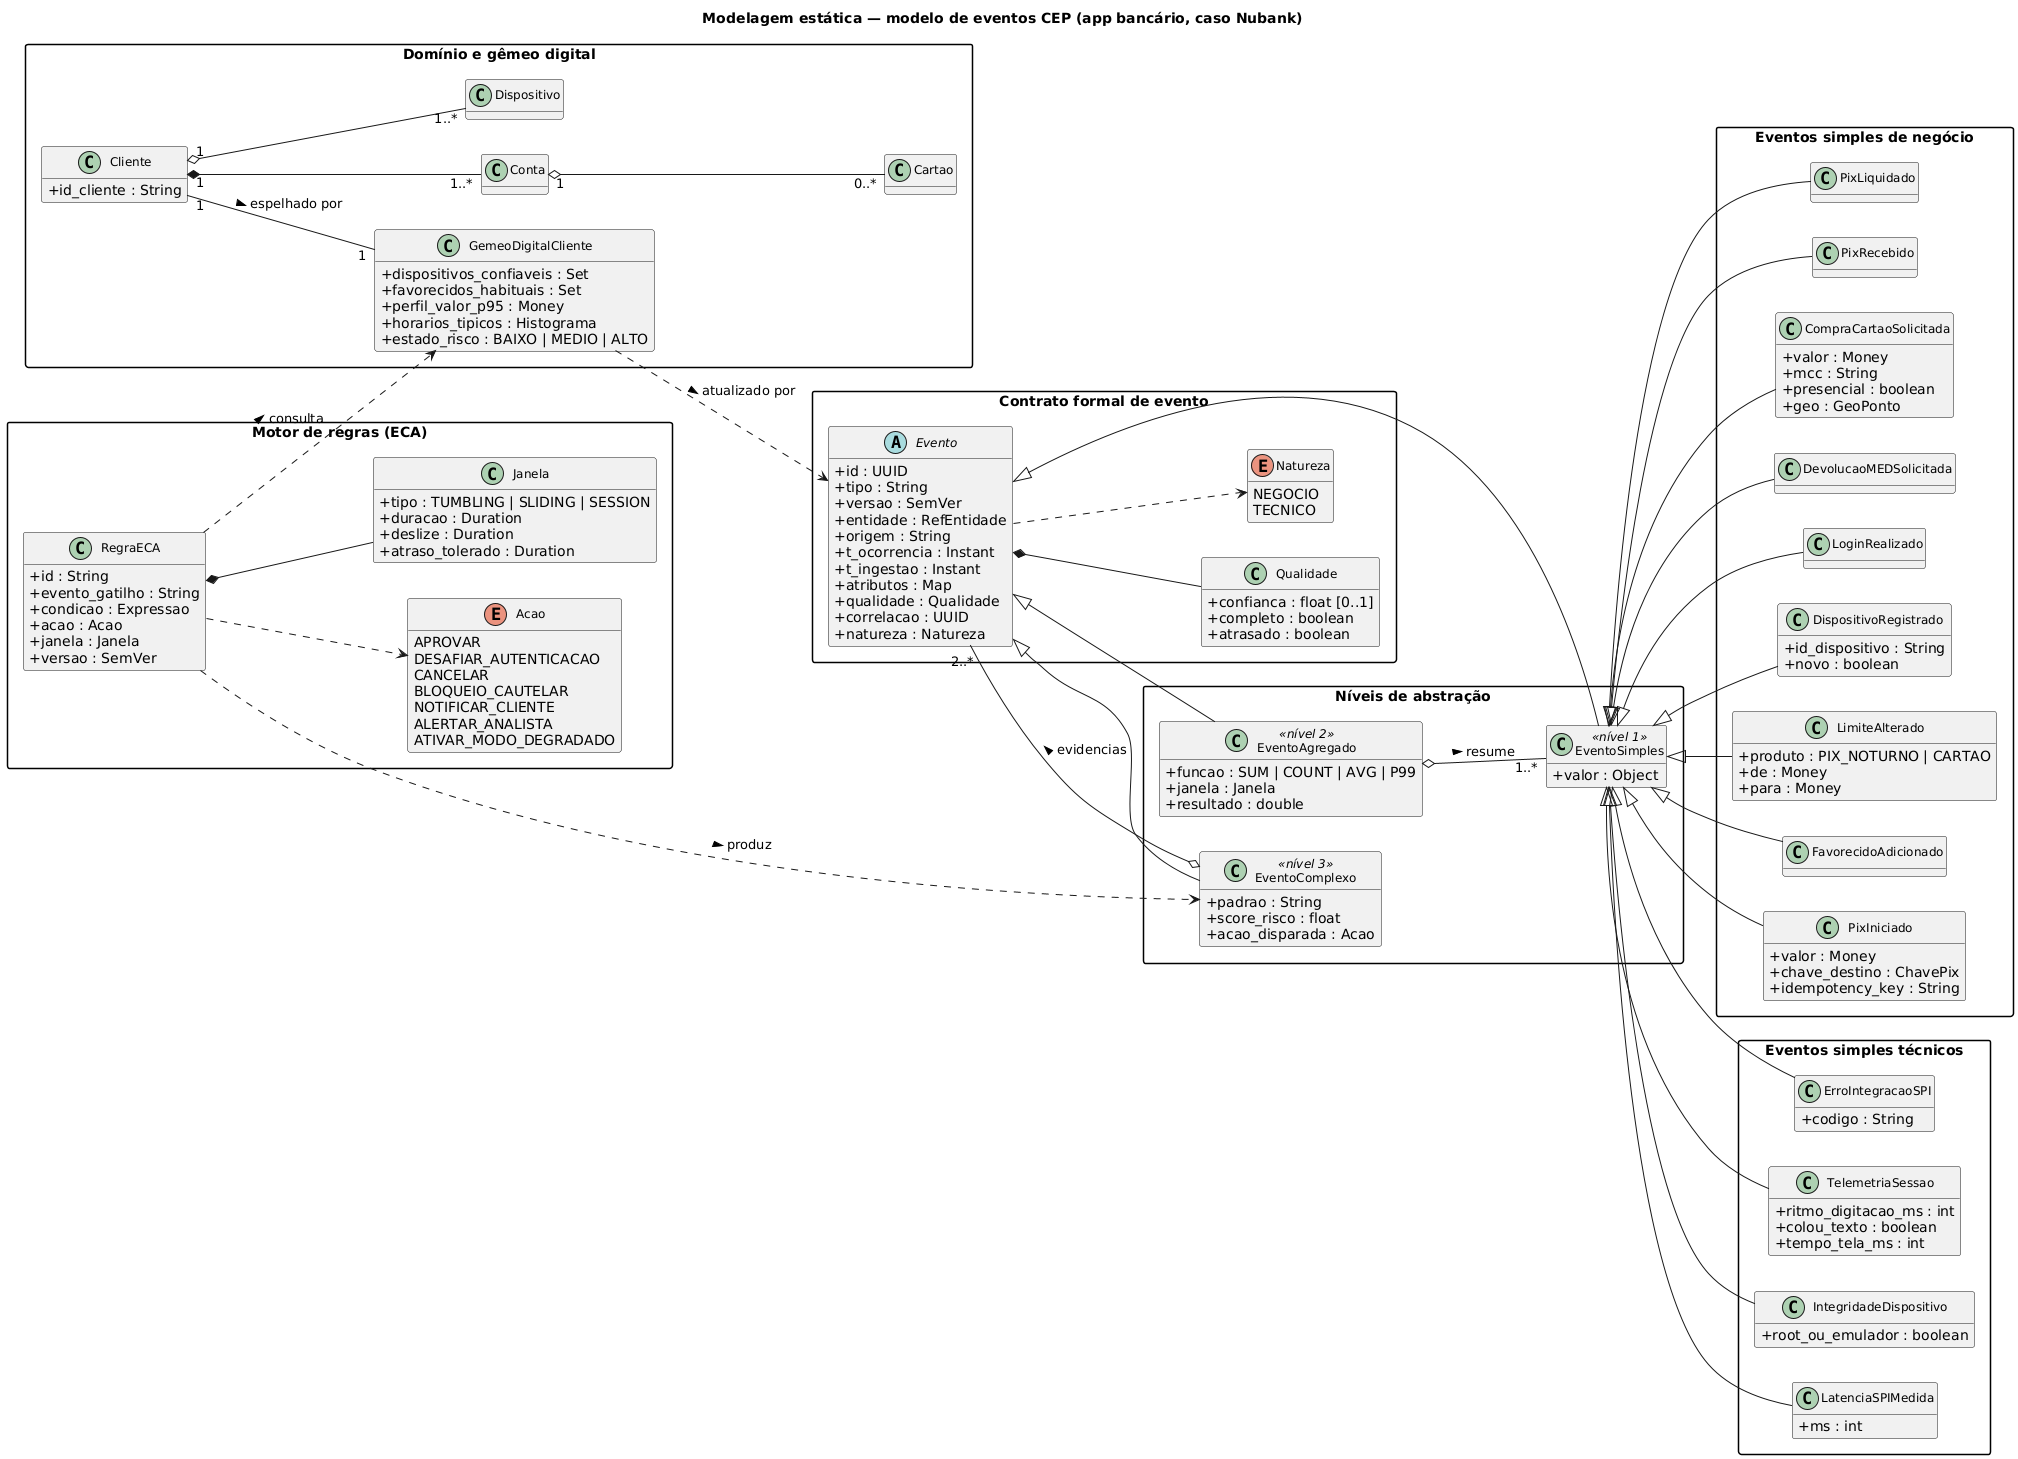

The diagram above was rendered by PlantUML. Its source (embedded in the PNG):
@startuml 01-classes-modelo-eventos
title Modelagem estática — modelo de eventos CEP (app bancário, caso Nubank)
skinparam classAttributeIconSize 0
skinparam shadowing false
skinparam packageStyle rectangle
skinparam classFontSize 12
hide empty methods
left to right direction

package "Contrato formal de evento" {
  abstract class Evento {
    + id : UUID
    + tipo : String
    + versao : SemVer
    + entidade : RefEntidade
    + origem : String
    + t_ocorrencia : Instant
    + t_ingestao : Instant
    + atributos : Map
    + qualidade : Qualidade
    + correlacao : UUID
    + natureza : Natureza
  }
  enum Natureza {
    NEGOCIO
    TECNICO
  }
  class Qualidade {
    + confianca : float [0..1]
    + completo : boolean
    + atrasado : boolean
  }
  Evento *-- Qualidade
  Evento ..> Natureza
}

package "Níveis de abstração" {
  class EventoSimples <<nível 1>> {
    + valor : Object
  }
  class EventoAgregado <<nível 2>> {
    + funcao : SUM | COUNT | AVG | P99
    + janela : Janela
    + resultado : double
  }
  class EventoComplexo <<nível 3>> {
    + padrao : String
    + score_risco : float
    + acao_disparada : Acao
  }
  Evento <|-- EventoSimples
  Evento <|-- EventoAgregado
  Evento <|-- EventoComplexo
  EventoAgregado o-- "1..*" EventoSimples : resume >
  EventoComplexo o-- "2..*" Evento : evidencias >
}

package "Eventos simples de negócio" {
  class LoginRealizado
  class DispositivoRegistrado {
    + id_dispositivo : String
    + novo : boolean
  }
  class LimiteAlterado {
    + produto : PIX_NOTURNO | CARTAO
    + de : Money
    + para : Money
  }
  class FavorecidoAdicionado
  class PixIniciado {
    + valor : Money
    + chave_destino : ChavePix
    + idempotency_key : String
  }
  class PixLiquidado
  class PixRecebido
  class CompraCartaoSolicitada {
    + valor : Money
    + mcc : String
    + presencial : boolean
    + geo : GeoPonto
  }
  class DevolucaoMEDSolicitada
}

package "Eventos simples técnicos" {
  class TelemetriaSessao {
    + ritmo_digitacao_ms : int
    + colou_texto : boolean
    + tempo_tela_ms : int
  }
  class IntegridadeDispositivo {
    + root_ou_emulador : boolean
  }
  class LatenciaSPIMedida {
    + ms : int
  }
  class ErroIntegracaoSPI {
    + codigo : String
  }
}

EventoSimples <|-- LoginRealizado
EventoSimples <|-- DispositivoRegistrado
EventoSimples <|-- LimiteAlterado
EventoSimples <|-- FavorecidoAdicionado
EventoSimples <|-- PixIniciado
EventoSimples <|-- PixLiquidado
EventoSimples <|-- PixRecebido
EventoSimples <|-- CompraCartaoSolicitada
EventoSimples <|-- DevolucaoMEDSolicitada
EventoSimples <|-- TelemetriaSessao
EventoSimples <|-- IntegridadeDispositivo
EventoSimples <|-- LatenciaSPIMedida
EventoSimples <|-- ErroIntegracaoSPI

package "Motor de regras (ECA)" {
  class RegraECA {
    + id : String
    + evento_gatilho : String
    + condicao : Expressao
    + acao : Acao
    + janela : Janela
    + versao : SemVer
  }
  class Janela {
    + tipo : TUMBLING | SLIDING | SESSION
    + duracao : Duration
    + deslize : Duration
    + atraso_tolerado : Duration
  }
  enum Acao {
    APROVAR
    DESAFIAR_AUTENTICACAO
    CANCELAR
    BLOQUEIO_CAUTELAR
    NOTIFICAR_CLIENTE
    ALERTAR_ANALISTA
    ATIVAR_MODO_DEGRADADO
  }
  RegraECA *-- Janela
  RegraECA ..> Acao
  RegraECA ..> EventoComplexo : produz >
}

package "Domínio e gêmeo digital" {
  class Cliente {
    + id_cliente : String
  }
  class Conta
  class Dispositivo
  class Cartao
  class GemeoDigitalCliente {
    + dispositivos_confiaveis : Set
    + favorecidos_habituais : Set
    + perfil_valor_p95 : Money
    + horarios_tipicos : Histograma
    + estado_risco : BAIXO | MEDIO | ALTO
  }
  Cliente "1" *-- "1..*" Conta
  Cliente "1" o-- "1..*" Dispositivo
  Conta "1" o-- "0..*" Cartao
  Cliente "1" -- "1" GemeoDigitalCliente : espelhado por >
  GemeoDigitalCliente ..> Evento : atualizado por >
  RegraECA ..> GemeoDigitalCliente : consulta >
}
@enduml